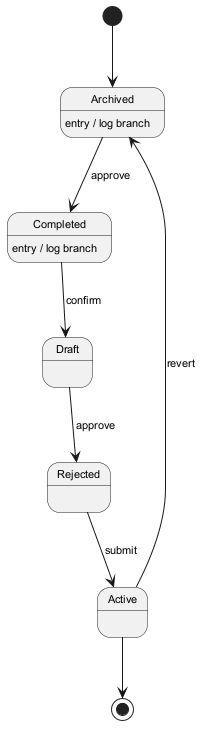

The diagram above was rendered by PlantUML. Its source (embedded in the PNG):
@startuml
skinparam monochrome true
skinparam defaultFontSize 11
[*] --> Archived
Archived --> Completed : approve
Archived : entry / log branch
Completed --> Draft : confirm
Completed : entry / log branch
Draft --> Rejected : approve
Rejected --> Active : submit
Active --> Archived : revert
Active --> [*]
@enduml